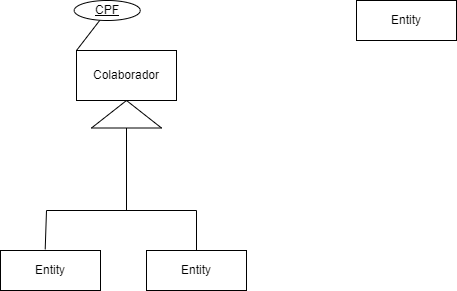

The diagram above was exported from draw.io. Its source (the exported page's mxGraphModel, read from the mxfile embedded in the PNG):
<mxGraphModel dx="1062" dy="553" grid="1" gridSize="10" guides="1" tooltips="1" connect="1" arrows="1" fold="1" page="1" pageScale="1" pageWidth="827" pageHeight="1169" math="0" shadow="0">
  <root>
    <mxCell id="WIyWlLk6GJQsqaUBKTNV-0" />
    <mxCell id="WIyWlLk6GJQsqaUBKTNV-1" parent="WIyWlLk6GJQsqaUBKTNV-0" />
    <mxCell id="e0m2KqWgSfmbBw3XPD5W-1" value="Entity" style="whiteSpace=wrap;html=1;align=center;" vertex="1" parent="WIyWlLk6GJQsqaUBKTNV-1">
      <mxGeometry x="670" y="140" width="100" height="40" as="geometry" />
    </mxCell>
    <mxCell id="e0m2KqWgSfmbBw3XPD5W-4" value="" style="triangle;whiteSpace=wrap;html=1;rotation=-90;" vertex="1" parent="WIyWlLk6GJQsqaUBKTNV-1">
      <mxGeometry x="426.25" y="218.75" width="27.5" height="70" as="geometry" />
    </mxCell>
    <mxCell id="e0m2KqWgSfmbBw3XPD5W-5" value="Colaborador" style="whiteSpace=wrap;html=1;align=center;" vertex="1" parent="WIyWlLk6GJQsqaUBKTNV-1">
      <mxGeometry x="390" y="190" width="100" height="50" as="geometry" />
    </mxCell>
    <mxCell id="e0m2KqWgSfmbBw3XPD5W-12" value="" style="endArrow=none;html=1;rounded=0;entryX=0;entryY=0;entryDx=0;entryDy=0;" edge="1" parent="WIyWlLk6GJQsqaUBKTNV-1" source="e0m2KqWgSfmbBw3XPD5W-13" target="e0m2KqWgSfmbBw3XPD5W-5">
      <mxGeometry relative="1" as="geometry">
        <mxPoint x="350" y="160" as="sourcePoint" />
        <mxPoint x="440" y="130" as="targetPoint" />
      </mxGeometry>
    </mxCell>
    <mxCell id="e0m2KqWgSfmbBw3XPD5W-13" value="&lt;u&gt;CPF&lt;/u&gt;" style="ellipse;whiteSpace=wrap;html=1;align=center;" vertex="1" parent="WIyWlLk6GJQsqaUBKTNV-1">
      <mxGeometry x="387.75" y="140" width="66" height="20" as="geometry" />
    </mxCell>
    <mxCell id="e0m2KqWgSfmbBw3XPD5W-15" value="" style="endArrow=none;html=1;rounded=0;exitX=0;exitY=0.5;exitDx=0;exitDy=0;" edge="1" parent="WIyWlLk6GJQsqaUBKTNV-1" source="e0m2KqWgSfmbBw3XPD5W-4">
      <mxGeometry relative="1" as="geometry">
        <mxPoint x="370" y="380" as="sourcePoint" />
        <mxPoint x="440" y="350" as="targetPoint" />
      </mxGeometry>
    </mxCell>
    <mxCell id="e0m2KqWgSfmbBw3XPD5W-24" value="Entity" style="whiteSpace=wrap;html=1;align=center;" vertex="1" parent="WIyWlLk6GJQsqaUBKTNV-1">
      <mxGeometry x="314" y="390" width="100" height="40" as="geometry" />
    </mxCell>
    <mxCell id="e0m2KqWgSfmbBw3XPD5W-25" value="Entity" style="whiteSpace=wrap;html=1;align=center;" vertex="1" parent="WIyWlLk6GJQsqaUBKTNV-1">
      <mxGeometry x="460" y="390" width="100" height="40" as="geometry" />
    </mxCell>
    <mxCell id="e0m2KqWgSfmbBw3XPD5W-26" value="" style="endArrow=none;html=1;rounded=0;entryX=0.447;entryY=-0.029;entryDx=0;entryDy=0;entryPerimeter=0;" edge="1" parent="WIyWlLk6GJQsqaUBKTNV-1" target="e0m2KqWgSfmbBw3XPD5W-24">
      <mxGeometry relative="1" as="geometry">
        <mxPoint x="360" y="350" as="sourcePoint" />
        <mxPoint x="440" y="340" as="targetPoint" />
      </mxGeometry>
    </mxCell>
    <mxCell id="e0m2KqWgSfmbBw3XPD5W-27" value="" style="endArrow=none;html=1;rounded=0;entryX=0.5;entryY=0;entryDx=0;entryDy=0;" edge="1" parent="WIyWlLk6GJQsqaUBKTNV-1" target="e0m2KqWgSfmbBw3XPD5W-25">
      <mxGeometry relative="1" as="geometry">
        <mxPoint x="510" y="350" as="sourcePoint" />
        <mxPoint x="510" y="390" as="targetPoint" />
      </mxGeometry>
    </mxCell>
    <mxCell id="e0m2KqWgSfmbBw3XPD5W-28" value="" style="endArrow=none;html=1;rounded=0;" edge="1" parent="WIyWlLk6GJQsqaUBKTNV-1">
      <mxGeometry width="50" height="50" relative="1" as="geometry">
        <mxPoint x="360" y="350" as="sourcePoint" />
        <mxPoint x="510" y="350" as="targetPoint" />
      </mxGeometry>
    </mxCell>
  </root>
</mxGraphModel>